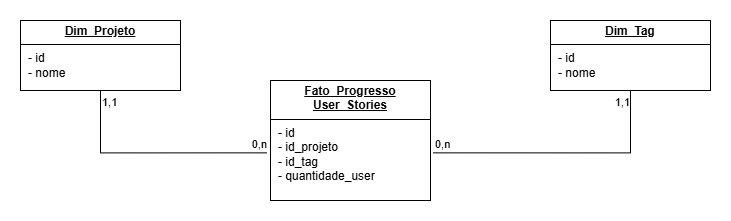

The diagram above was exported from draw.io. Its source (the exported page's mxGraphModel, read from the mxfile embedded in the PNG):
<mxGraphModel dx="1282" dy="531" grid="1" gridSize="10" guides="1" tooltips="1" connect="1" arrows="1" fold="1" page="1" pageScale="1" pageWidth="827" pageHeight="1169" math="0" shadow="0">
  <root>
    <mxCell id="0" />
    <mxCell id="1" parent="0" />
    <mxCell id="wpGO_Z0M0sZ-oq0W9KfP-2" value="&lt;p style=&quot;margin:0px;margin-top:4px;text-align:center;text-decoration:underline;&quot;&gt;&lt;b&gt;Fato_Progresso User_Stories&lt;/b&gt;&lt;/p&gt;&lt;hr size=&quot;1&quot; style=&quot;border-style:solid;&quot;&gt;&lt;p style=&quot;margin:0px;margin-left:8px;&quot;&gt;- id&lt;/p&gt;&lt;p style=&quot;margin:0px;margin-left:8px;&quot;&gt;- id_projeto&lt;/p&gt;&lt;p style=&quot;margin:0px;margin-left:8px;&quot;&gt;- id_tag&lt;/p&gt;&lt;p style=&quot;margin:0px;margin-left:8px;&quot;&gt;- quantidade_user&lt;/p&gt;" style="verticalAlign=top;align=left;overflow=fill;html=1;whiteSpace=wrap;" vertex="1" parent="1">
      <mxGeometry x="320" y="100" width="160" height="120" as="geometry" />
    </mxCell>
    <mxCell id="wpGO_Z0M0sZ-oq0W9KfP-3" value="&lt;p style=&quot;margin:0px;margin-top:4px;text-align:center;text-decoration:underline;&quot;&gt;&lt;b&gt;Dim_Projeto&lt;/b&gt;&lt;/p&gt;&lt;hr size=&quot;1&quot; style=&quot;border-style:solid;&quot;&gt;&lt;p style=&quot;margin:0px;margin-left:8px;&quot;&gt;- id&lt;/p&gt;&lt;p style=&quot;margin:0px;margin-left:8px;&quot;&gt;- nome&lt;/p&gt;" style="verticalAlign=top;align=left;overflow=fill;html=1;whiteSpace=wrap;" vertex="1" parent="1">
      <mxGeometry x="70" y="40" width="160" height="70" as="geometry" />
    </mxCell>
    <mxCell id="wpGO_Z0M0sZ-oq0W9KfP-4" value="&lt;p style=&quot;margin:0px;margin-top:4px;text-align:center;text-decoration:underline;&quot;&gt;&lt;b&gt;Dim_Tag&lt;/b&gt;&lt;/p&gt;&lt;hr size=&quot;1&quot; style=&quot;border-style:solid;&quot;&gt;&lt;p style=&quot;margin:0px;margin-left:8px;&quot;&gt;- id&lt;/p&gt;&lt;p style=&quot;margin:0px;margin-left:8px;&quot;&gt;- nome&lt;/p&gt;" style="verticalAlign=top;align=left;overflow=fill;html=1;whiteSpace=wrap;" vertex="1" parent="1">
      <mxGeometry x="600" y="40" width="160" height="70" as="geometry" />
    </mxCell>
    <mxCell id="wpGO_Z0M0sZ-oq0W9KfP-5" value="" style="endArrow=none;html=1;edgeStyle=orthogonalEdgeStyle;rounded=0;exitX=0.5;exitY=1;exitDx=0;exitDy=0;entryX=-0.022;entryY=0.603;entryDx=0;entryDy=0;entryPerimeter=0;" edge="1" parent="1" source="wpGO_Z0M0sZ-oq0W9KfP-3" target="wpGO_Z0M0sZ-oq0W9KfP-2">
      <mxGeometry relative="1" as="geometry">
        <mxPoint x="330" y="280" as="sourcePoint" />
        <mxPoint x="490" y="280" as="targetPoint" />
      </mxGeometry>
    </mxCell>
    <mxCell id="wpGO_Z0M0sZ-oq0W9KfP-6" value="1,1" style="edgeLabel;resizable=0;html=1;align=left;verticalAlign=bottom;" connectable="0" vertex="1" parent="wpGO_Z0M0sZ-oq0W9KfP-5">
      <mxGeometry x="-1" relative="1" as="geometry">
        <mxPoint y="20" as="offset" />
      </mxGeometry>
    </mxCell>
    <mxCell id="wpGO_Z0M0sZ-oq0W9KfP-7" value="0,n" style="edgeLabel;resizable=0;html=1;align=right;verticalAlign=bottom;" connectable="0" vertex="1" parent="wpGO_Z0M0sZ-oq0W9KfP-5">
      <mxGeometry x="1" relative="1" as="geometry" />
    </mxCell>
    <mxCell id="wpGO_Z0M0sZ-oq0W9KfP-8" value="" style="endArrow=none;html=1;edgeStyle=orthogonalEdgeStyle;rounded=0;entryX=0.5;entryY=1;entryDx=0;entryDy=0;exitX=1.018;exitY=0.603;exitDx=0;exitDy=0;exitPerimeter=0;" edge="1" parent="1" source="wpGO_Z0M0sZ-oq0W9KfP-2" target="wpGO_Z0M0sZ-oq0W9KfP-4">
      <mxGeometry relative="1" as="geometry">
        <mxPoint x="330" y="280" as="sourcePoint" />
        <mxPoint x="490" y="280" as="targetPoint" />
      </mxGeometry>
    </mxCell>
    <mxCell id="wpGO_Z0M0sZ-oq0W9KfP-9" value="0,n" style="edgeLabel;resizable=0;html=1;align=left;verticalAlign=bottom;" connectable="0" vertex="1" parent="wpGO_Z0M0sZ-oq0W9KfP-8">
      <mxGeometry x="-1" relative="1" as="geometry" />
    </mxCell>
    <mxCell id="wpGO_Z0M0sZ-oq0W9KfP-10" value="1,1" style="edgeLabel;resizable=0;html=1;align=right;verticalAlign=bottom;" connectable="0" vertex="1" parent="wpGO_Z0M0sZ-oq0W9KfP-8">
      <mxGeometry x="1" relative="1" as="geometry">
        <mxPoint y="20" as="offset" />
      </mxGeometry>
    </mxCell>
  </root>
</mxGraphModel>